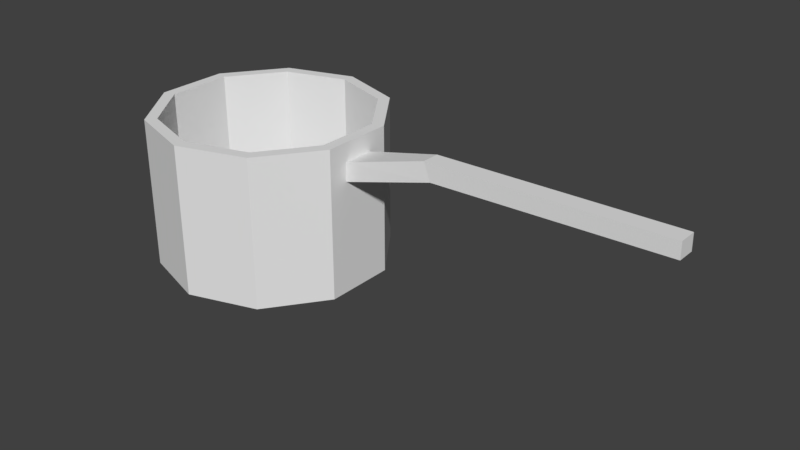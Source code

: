 # Source: Pan.blend  (saved by Blender 2.79.0; exported with 4.5.12 LTS)
import bpy
from mathutils import Matrix  # noqa: F401  (used for matrix-valued properties, if any)

bpy.ops.wm.read_factory_settings(use_empty=True)
scene = bpy.context.scene
scene.name = 'Scene'

# ---- collections
col_collection_1 = bpy.data.collections.new('Collection 1'); scene.collection.children.link(col_collection_1)

# ---- materials (node trees are filled in below, after node groups)
mat_material_001 = bpy.data.materials.new('Material.001')
mat_material_001.alpha_threshold = 0.0
mat_material_001.use_transparent_shadow = False
mat_material_001.roughness = 0.5
mat_material_002 = bpy.data.materials.new('Material.002')
mat_material_002.alpha_threshold = 0.0
mat_material_002.use_transparent_shadow = False
mat_material_002.roughness = 0.5
mat_material_003 = bpy.data.materials.new('Material.003')
mat_material_003.alpha_threshold = 0.0
mat_material_003.use_transparent_shadow = False
mat_material_003.roughness = 0.5

# ---- material node trees

# ---- world
world_world = bpy.data.worlds.new('World'); scene.world = world_world
world_world.color = (0.05088, 0.05088, 0.05088)
world_world.use_sun_shadow = False
world_world.sun_shadow_jitter_overblur = 0.0
world_world.cycles.sampling_method = 'MANUAL'

# ---- meshes
me_circle = bpy.data.meshes.new('Circle')
me_circle.from_pydata([(2.57e-08, 1.862, 0.0), (-1.095, 1.507, 0.0), (-1.771, 0.5755, 0.0), (-1.771, -0.5755, 0.0), (-1.095, -1.507, 0.0), (1.885e-07, -1.862, 0.0), (1.095, -1.507, 0.0), (1.771, -0.5755, 0.0), (1.771, 0.5755, 0.0), (1.095, 1.507, 0.0), (4.633e-08, 1.674, 2.409), (-0.9841, 1.354, 2.409), (-1.592, 0.5174, 2.409), (-1.592, -0.5174, 2.409), (-0.9841, -1.354, 2.409), (1.649e-07, -1.674, 2.409), (0.9841, -1.354, 2.409), (1.592, -0.5174, 2.409), (1.592, 0.5174, 2.409), (0.9841, 1.354, 2.409), (1.885e-07, -1.862, 2.11), (-1.095, -1.507, 2.11), (-1.771, 0.5755, 2.11), (-1.095, 1.507, 2.11), (1.095, 1.507, 2.11), (1.771, 0.5755, 2.11), (1.095, -1.507, 2.11), (-1.771, -0.5755, 2.11), (2.57e-08, 1.862, 2.11), (1.771, -0.5755, 2.11), (1.771, 5.96e-08, 0.0), (1.592, 5.96e-08, 2.409), (1.771, 5.96e-08, 2.11), (1.771, -0.2877, 0.0), (1.592, -0.2877, 2.409), (1.771, -0.2877, 2.11), (1.771, 0.2877, 0.0), (1.592, 0.2877, 2.409), (1.771, 0.2877, 2.11), (1.771, -0.1439, 0.0), (1.592, -0.1439, 2.409), (1.771, -0.252, 2.11), (1.771, 0.1439, 0.0), (1.592, 0.1439, 2.409), (1.771, 0.252, 2.11), (-1.095, -1.507, 1.803), (-1.095, 1.507, 1.803), (1.771, 0.5755, 1.803), (1.885e-07, -1.862, 1.803), (-1.771, 0.5755, 1.803), (1.095, 1.507, 1.803), (1.095, -1.507, 1.803), (-1.771, -0.5755, 1.803), (2.57e-08, 1.862, 1.803), (1.771, -0.5755, 1.803), (1.771, 5.96e-08, 1.803), (1.771, -0.2877, 1.803), (1.771, 0.2877, 1.803), (1.771, -0.252, 1.803), (1.771, 0.252, 1.803), (3.09, 0.1439, 2.463), (3.09, 3.961e-08, 2.463), (3.202, 3.675e-08, 2.177), (3.09, -0.1439, 2.463), (3.202, -0.1439, 2.177), (3.202, 0.1439, 2.177), (6.878, 0.1439, 2.538), (6.878, 6.437e-08, 2.538), (6.882, 6.436e-08, 2.284), (6.878, -0.1439, 2.538), (6.882, -0.1439, 2.284), (6.882, 0.1439, 2.284), (-1.095, 1.507, 2.409), (2.57e-08, 1.862, 2.409), (-1.771, 0.5755, 2.409), (-1.771, -0.5755, 2.409), (-1.095, -1.507, 2.409), (1.885e-07, -1.862, 2.409), (1.095, -1.507, 2.409), (1.771, -0.5755, 2.409), (1.771, -0.2877, 2.409), (1.095, 1.507, 2.409), (1.771, 0.5755, 2.409), (1.771, 0.1439, 2.409), (1.771, 5.96e-08, 2.409), (1.771, -0.1439, 2.409), (1.771, 0.2877, 2.409), (-0.9841, 1.354, 0.06121), (4.633e-08, 1.674, 0.06121), (-1.592, 0.5174, 0.06121), (-1.592, -0.5174, 0.06121), (-0.9841, -1.354, 0.06121), (1.649e-07, -1.674, 0.06121), (0.9841, -1.354, 0.06121), (1.592, -0.5174, 0.06121), (1.592, -0.2877, 0.06121), (0.9841, 1.354, 0.06121), (1.592, 0.5174, 0.06121), (1.592, 0.1439, 0.06121), (1.592, 5.96e-08, 0.06121), (1.592, -0.1439, 0.06121), (1.592, 0.2877, 0.06121)], [], [(1, 0, 9, 8, 36, 42, 30, 39, 33, 7, 6, 5, 4, 3, 2), (18, 19, 96, 97), (21, 20, 77, 76), (23, 22, 74, 72), (25, 24, 81, 82), (20, 26, 78, 77), (22, 27, 75, 74), (24, 28, 73, 81), (26, 29, 79, 78), (27, 21, 76, 75), (28, 23, 72, 73), (38, 25, 82, 86), (57, 47, 25, 38), (53, 46, 23, 28), (52, 45, 21, 27), (51, 54, 29, 26), (50, 53, 28, 24), (49, 52, 27, 22), (48, 51, 26, 20), (47, 50, 24, 25), (46, 49, 22, 23), (45, 48, 20, 21), (32, 41, 63, 61), (41, 32, 84, 85), (29, 35, 80, 79), (54, 56, 35, 29), (59, 57, 38, 44), (44, 38, 86, 83), (35, 41, 85, 80), (56, 58, 41, 35), (32, 44, 83, 84), (41, 58, 64, 63), (30, 42, 59, 55), (33, 39, 58, 56), (42, 36, 57, 59), (7, 33, 56, 54), (39, 30, 55, 58), (4, 5, 48, 45), (1, 2, 49, 46), (8, 9, 50, 47), (5, 6, 51, 48), (2, 3, 52, 49), (9, 0, 53, 50), (6, 7, 54, 51), (3, 4, 45, 52), (0, 1, 46, 53), (36, 8, 47, 57), (64, 62, 68, 70), (63, 64, 70, 69), (44, 32, 61, 60), (59, 44, 60, 65), (58, 55, 62, 64), (55, 59, 65, 62), (70, 68, 67, 69), (68, 71, 66, 67), (65, 60, 66, 71), (61, 63, 69, 67), (60, 61, 67, 66), (62, 65, 71, 68), (11, 10, 73, 72), (12, 11, 72, 74), (13, 12, 74, 75), (14, 13, 75, 76), (15, 14, 76, 77), (16, 15, 77, 78), (17, 16, 78, 79), (34, 17, 79, 80), (19, 18, 82, 81), (10, 19, 81, 73), (43, 31, 84, 83), (40, 34, 80, 85), (18, 37, 86, 82), (31, 40, 85, 84), (37, 43, 83, 86), (87, 89, 90, 91, 92, 93, 94, 95, 100, 99, 98, 101, 97, 96, 88), (11, 12, 89, 87), (19, 10, 88, 96), (12, 13, 90, 89), (31, 43, 98, 99), (13, 14, 91, 90), (34, 40, 100, 95), (14, 15, 92, 91), (37, 18, 97, 101), (15, 16, 93, 92), (40, 31, 99, 100), (16, 17, 94, 93), (43, 37, 101, 98), (17, 34, 95, 94), (10, 11, 87, 88)])
me_circle.polygons.foreach_set('material_index', [1, 1, 1, 1, 1, 1, 1, 1, 1, 1, 1, 1, 1, 1, 1, 1, 1, 1, 1, 1, 1, 1, 2, 1, 1, 1, 1, 1, 1, 1, 1, 2, 1, 1, 1, 1, 1, 1, 1, 1, 1, 1, 1, 1, 1, 1, 1, 2, 2, 2, 2, 2, 2, 2, 2, 2, 2, 2, 2, 1, 1, 1, 1, 1, 1, 1, 1, 1, 1, 1, 1, 1, 1, 1, 1, 1, 1, 1, 1, 1, 1, 1, 1, 1, 1, 1, 1, 1, 1])
me_circle.materials.append(mat_material_001)
me_circle.materials.append(mat_material_002)
me_circle.materials.append(mat_material_003)
me_circle.use_remesh_preserve_volume = False
me_circle.use_remesh_preserve_attributes = False
me_circle.use_mirror_vertex_groups = False
me_circle.update()

# ---- objects
ob_circle = bpy.data.objects.new('Circle', me_circle)

# ---- transforms, parenting, visibility, modifiers, constraints
ob_circle.location = (0.0, 0.0, 0.0)
ob_circle.lineart.crease_threshold = 0.0

# ---- collection membership
col_collection_1.objects.link(ob_circle)

# ---- scene / render settings (as saved in the file)
scene.frame_start = 1; scene.frame_end = 250; scene.frame_set(1)
scene.render.engine = 'BLENDER_EEVEE_NEXT'
scene.render.resolution_percentage = 50
scene.render.dither_intensity = 0.0
scene.cycles.use_denoising = False
scene.cycles.samples = 128
scene.cycles.sampling_pattern = 'TABULATED_SOBOL'
scene.cycles.use_adaptive_sampling = False
scene.cycles.use_light_tree = False
scene.cycles.blur_glossy = 0.0
scene.cycles.sample_clamp_indirect = 0.0
scene.view_settings.view_transform = 'Standard'
bpy.context.view_layer.update()

# ---- added for rendering (the .blend has no active camera and no usable light): camera, sun
cam_auto = bpy.data.cameras.new('AutoCamera')
cam_auto.lens = 50.0
cam_auto.sensor_width = 36.0
cam_auto.clip_end = 1000.0
ob_auto_camera = bpy.data.objects.new('AutoCamera', cam_auto)
scene.collection.objects.link(ob_auto_camera)
ob_auto_camera.location = (11.5821, -10.8322, 8.49067)
ob_auto_camera.rotation_euler = (1.09748, -7.21219e-08, 0.694738)
scene.camera = ob_auto_camera
light_auto_sun = bpy.data.lights.new('AutoSun', 'SUN')
light_auto_sun.energy = 3.0
light_auto_sun.angle = 0.0523599
ob_auto_sun = bpy.data.objects.new('AutoSun', light_auto_sun)
scene.collection.objects.link(ob_auto_sun)
ob_auto_sun.rotation_euler = (0.872665, 0.174533, 0.523599)
bpy.context.view_layer.update()
